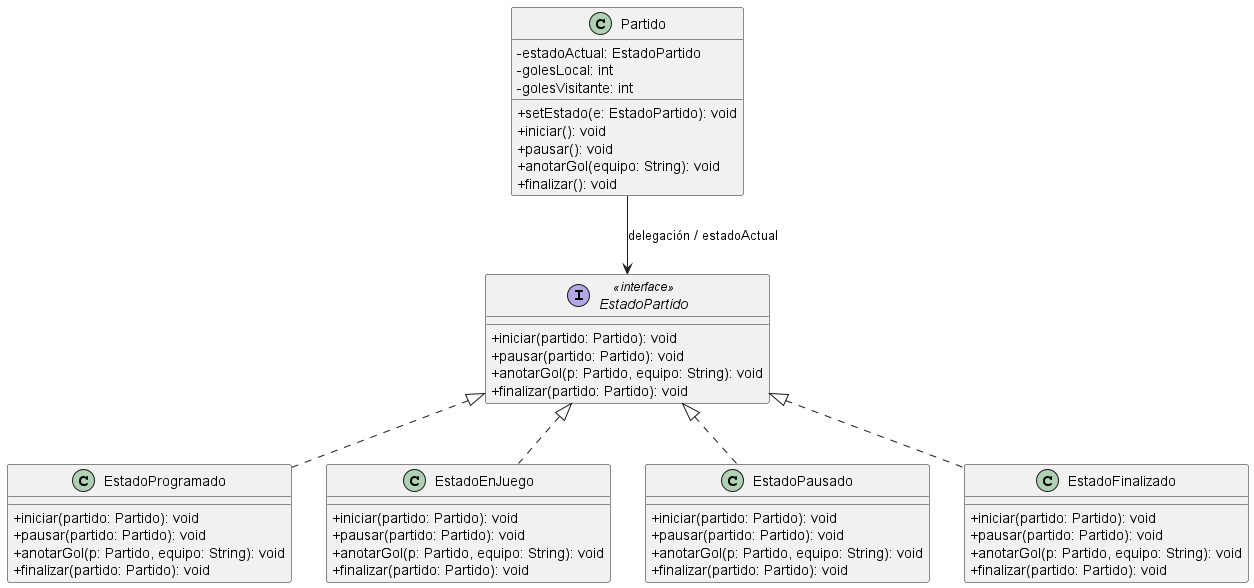

The diagram above was rendered by PlantUML. Its source (embedded in the PNG):
@startuml
skinparam classAttributeIconSize 0

class Partido {
  - estadoActual: EstadoPartido
  - golesLocal: int
  - golesVisitante: int
  + setEstado(e: EstadoPartido): void
  + iniciar(): void
  + pausar(): void
  + anotarGol(equipo: String): void
  + finalizar(): void
}

interface EstadoPartido <<interface>> {
  + iniciar(partido: Partido): void
  + pausar(partido: Partido): void
  + anotarGol(p: Partido, equipo: String): void
  + finalizar(partido: Partido): void
}

class EstadoProgramado implements EstadoPartido {
  + iniciar(partido: Partido): void
  + pausar(partido: Partido): void
  + anotarGol(p: Partido, equipo: String): void
  + finalizar(partido: Partido): void
}

class EstadoEnJuego implements EstadoPartido {
  + iniciar(partido: Partido): void
  + pausar(partido: Partido): void
  + anotarGol(p: Partido, equipo: String): void
  + finalizar(partido: Partido): void
}

class EstadoPausado implements EstadoPartido {
  + iniciar(partido: Partido): void
  + pausar(partido: Partido): void
  + anotarGol(p: Partido, equipo: String): void
  + finalizar(partido: Partido): void
}

class EstadoFinalizado implements EstadoPartido {
  + iniciar(partido: Partido): void
  + pausar(partido: Partido): void
  + anotarGol(p: Partido, equipo: String): void
  + finalizar(partido: Partido): void
}

Partido --> EstadoPartido : delegación / estadoActual

@enduml